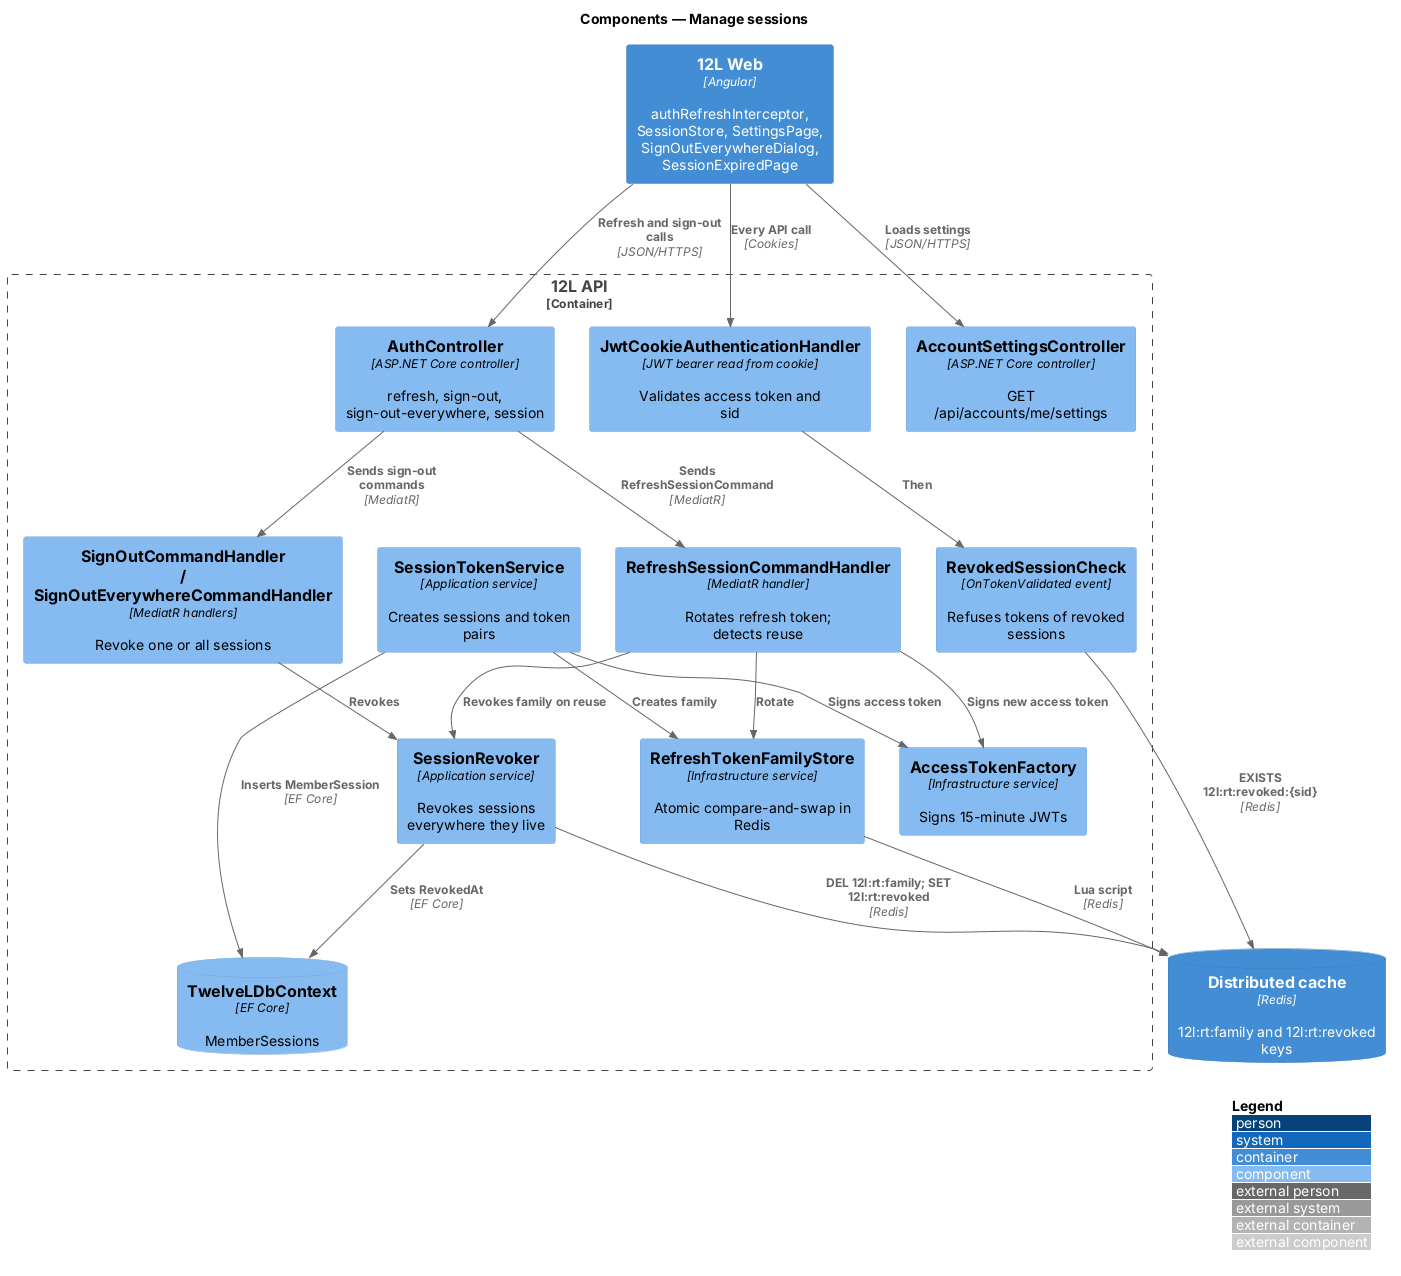

The diagram above was rendered by PlantUML. Its source (embedded in the PNG):
@startuml
!include <C4/C4_Component>
LAYOUT_WITH_LEGEND()
title Components — Manage sessions

Container(web, "12L Web", "Angular", "authRefreshInterceptor, SessionStore, SettingsPage, SignOutEverywhereDialog, SessionExpiredPage")
Container_Boundary(api, "12L API") {
  Component(jwt, "JwtCookieAuthenticationHandler", "JWT bearer read from cookie", "Validates access token and sid")
  Component(revcheck, "RevokedSessionCheck", "OnTokenValidated event", "Refuses tokens of revoked sessions")
  Component(ctrl, "AuthController", "ASP.NET Core controller", "refresh, sign-out, sign-out-everywhere, session")
  Component(sctrl, "AccountSettingsController", "ASP.NET Core controller", "GET /api/accounts/me/settings")
  Component(refresh, "RefreshSessionCommandHandler", "MediatR handler", "Rotates refresh token; detects reuse")
  Component(signout, "SignOutCommandHandler / SignOutEverywhereCommandHandler", "MediatR handlers", "Revoke one or all sessions")
  Component(issuer, "SessionTokenService", "Application service", "Creates sessions and token pairs")
  Component(revoker, "SessionRevoker", "Application service", "Revokes sessions everywhere they live")
  Component(tokens, "AccessTokenFactory", "Infrastructure service", "Signs 15-minute JWTs")
  Component(family, "RefreshTokenFamilyStore", "Infrastructure service", "Atomic compare-and-swap in Redis")
  ComponentDb(dbc, "TwelveLDbContext", "EF Core", "MemberSessions")
}
ContainerDb(cache, "Distributed cache", "Redis", "12l:rt:family and 12l:rt:revoked keys")
Rel(web, jwt, "Every API call", "Cookies")
Rel(jwt, revcheck, "Then")
Rel(revcheck, cache, "EXISTS 12l:rt:revoked:{sid}", "Redis")
Rel(web, ctrl, "Refresh and sign-out calls", "JSON/HTTPS")
Rel(web, sctrl, "Loads settings", "JSON/HTTPS")
Rel(ctrl, refresh, "Sends RefreshSessionCommand", "MediatR")
Rel(ctrl, signout, "Sends sign-out commands", "MediatR")
Rel(refresh, family, "Rotate")
Rel(refresh, tokens, "Signs new access token")
Rel(refresh, revoker, "Revokes family on reuse")
Rel(signout, revoker, "Revokes")
Rel(issuer, family, "Creates family")
Rel(issuer, tokens, "Signs access token")
Rel(family, cache, "Lua script", "Redis")
Rel(revoker, cache, "DEL 12l:rt:family; SET 12l:rt:revoked", "Redis")
Rel(revoker, dbc, "Sets RevokedAt", "EF Core")
Rel(issuer, dbc, "Inserts MemberSession", "EF Core")
@enduml